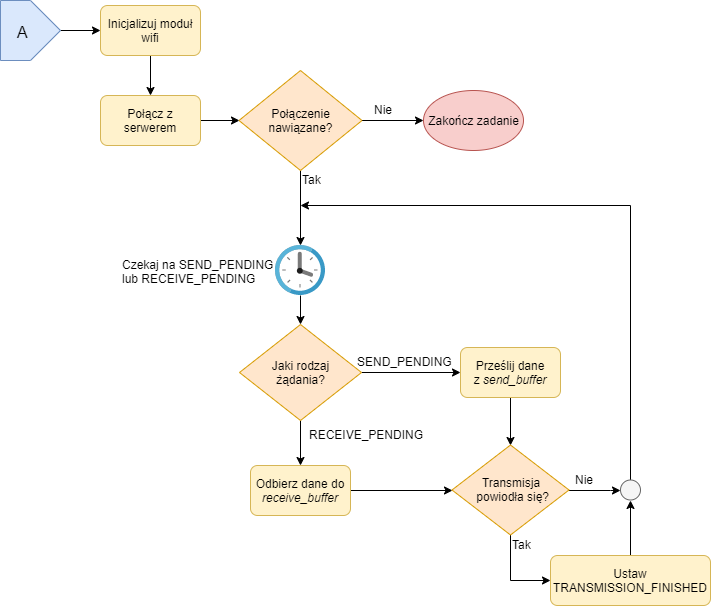

The diagram above was exported from draw.io. Its source (the exported page's mxGraphModel, read from the mxfile embedded in the PNG):
<mxGraphModel dx="1851" dy="485" grid="1" gridSize="10" guides="1" tooltips="1" connect="1" arrows="1" fold="1" page="1" pageScale="1" pageWidth="827" pageHeight="1169" math="0" shadow="0">
  <root>
    <mxCell id="0" />
    <mxCell id="1" parent="0" />
    <mxCell id="3Lz82bPJahY78uWO0Nbz-3" style="edgeStyle=orthogonalEdgeStyle;rounded=0;orthogonalLoop=1;jettySize=auto;html=1;entryX=0;entryY=0.5;entryDx=0;entryDy=0;" edge="1" parent="1" source="3Lz82bPJahY78uWO0Nbz-1" target="3Lz82bPJahY78uWO0Nbz-5">
      <mxGeometry relative="1" as="geometry">
        <mxPoint x="140" y="240" as="targetPoint" />
        <Array as="points" />
      </mxGeometry>
    </mxCell>
    <mxCell id="3Lz82bPJahY78uWO0Nbz-1" value="" style="verticalLabelPosition=bottom;verticalAlign=top;html=1;shape=offPageConnector;rounded=0;size=0.5;strokeWidth=1;fillColor=#dae8fc;strokeColor=#6c8ebf;direction=north;" vertex="1" parent="1">
      <mxGeometry x="-10" y="225" width="60" height="60" as="geometry" />
    </mxCell>
    <mxCell id="3Lz82bPJahY78uWO0Nbz-2" value="&lt;font style=&quot;font-size: 16px&quot;&gt;A&lt;/font&gt;" style="text;html=1;resizable=0;points=[];autosize=1;align=left;verticalAlign=top;spacingTop=-4;" vertex="1" parent="1">
      <mxGeometry x="5" y="245" width="30" height="20" as="geometry" />
    </mxCell>
    <mxCell id="3Lz82bPJahY78uWO0Nbz-6" style="edgeStyle=orthogonalEdgeStyle;rounded=0;orthogonalLoop=1;jettySize=auto;html=1;entryX=0.5;entryY=0;entryDx=0;entryDy=0;" edge="1" parent="1" source="3Lz82bPJahY78uWO0Nbz-5" target="3Lz82bPJahY78uWO0Nbz-7">
      <mxGeometry relative="1" as="geometry">
        <mxPoint x="140" y="340" as="targetPoint" />
      </mxGeometry>
    </mxCell>
    <mxCell id="3Lz82bPJahY78uWO0Nbz-5" value="Inicjalizuj moduł wifi" style="rounded=1;whiteSpace=wrap;html=1;absoluteArcSize=1;arcSize=14;strokeWidth=1;fillColor=#fff2cc;strokeColor=#d6b656;" vertex="1" parent="1">
      <mxGeometry x="90" y="230" width="100" height="50" as="geometry" />
    </mxCell>
    <mxCell id="3Lz82bPJahY78uWO0Nbz-9" style="edgeStyle=orthogonalEdgeStyle;rounded=0;orthogonalLoop=1;jettySize=auto;html=1;entryX=0;entryY=0.5;entryDx=0;entryDy=0;entryPerimeter=0;" edge="1" parent="1" source="3Lz82bPJahY78uWO0Nbz-7" target="3Lz82bPJahY78uWO0Nbz-8">
      <mxGeometry relative="1" as="geometry" />
    </mxCell>
    <mxCell id="3Lz82bPJahY78uWO0Nbz-7" value="Połącz z serwerem" style="rounded=1;whiteSpace=wrap;html=1;absoluteArcSize=1;arcSize=14;strokeWidth=1;fillColor=#fff2cc;strokeColor=#d6b656;" vertex="1" parent="1">
      <mxGeometry x="90" y="320" width="100" height="50" as="geometry" />
    </mxCell>
    <mxCell id="3Lz82bPJahY78uWO0Nbz-10" style="edgeStyle=orthogonalEdgeStyle;rounded=0;orthogonalLoop=1;jettySize=auto;html=1;entryX=0;entryY=0.5;entryDx=0;entryDy=0;" edge="1" parent="1" source="3Lz82bPJahY78uWO0Nbz-8">
      <mxGeometry relative="1" as="geometry">
        <mxPoint x="413" y="345" as="targetPoint" />
      </mxGeometry>
    </mxCell>
    <mxCell id="3Lz82bPJahY78uWO0Nbz-16" style="rounded=0;orthogonalLoop=1;jettySize=auto;html=1;" edge="1" parent="1" source="3Lz82bPJahY78uWO0Nbz-8" target="3Lz82bPJahY78uWO0Nbz-19">
      <mxGeometry relative="1" as="geometry">
        <mxPoint x="300" y="460" as="targetPoint" />
      </mxGeometry>
    </mxCell>
    <mxCell id="3Lz82bPJahY78uWO0Nbz-8" value="Połączenie nawiązane?" style="strokeWidth=1;html=1;shape=mxgraph.flowchart.decision;whiteSpace=wrap;fillColor=#ffe6cc;strokeColor=#d79b00;" vertex="1" parent="1">
      <mxGeometry x="228.5" y="295" width="123" height="100" as="geometry" />
    </mxCell>
    <mxCell id="3Lz82bPJahY78uWO0Nbz-11" value="Nie" style="text;html=1;resizable=0;points=[];autosize=1;align=left;verticalAlign=top;spacingTop=-4;" vertex="1" parent="1">
      <mxGeometry x="361.5" y="325" width="30" height="20" as="geometry" />
    </mxCell>
    <mxCell id="3Lz82bPJahY78uWO0Nbz-13" value="Zakończ zadanie" style="strokeWidth=1;html=1;shape=mxgraph.flowchart.start_1;whiteSpace=wrap;fillColor=#f8cecc;strokeColor=#b85450;" vertex="1" parent="1">
      <mxGeometry x="413" y="315" width="100" height="60" as="geometry" />
    </mxCell>
    <mxCell id="3Lz82bPJahY78uWO0Nbz-17" value="Tak" style="text;html=1;resizable=0;points=[];autosize=1;align=left;verticalAlign=top;spacingTop=-4;" vertex="1" parent="1">
      <mxGeometry x="290" y="395" width="30" height="20" as="geometry" />
    </mxCell>
    <mxCell id="3Lz82bPJahY78uWO0Nbz-22" style="edgeStyle=orthogonalEdgeStyle;rounded=0;orthogonalLoop=1;jettySize=auto;html=1;entryX=0.5;entryY=0;entryDx=0;entryDy=0;entryPerimeter=0;" edge="1" parent="1" source="3Lz82bPJahY78uWO0Nbz-19" target="3Lz82bPJahY78uWO0Nbz-21">
      <mxGeometry relative="1" as="geometry" />
    </mxCell>
    <mxCell id="3Lz82bPJahY78uWO0Nbz-19" value="" style="aspect=fixed;html=1;points=[];align=center;image;fontSize=12;image=img/lib/mscae/Clock.svg;strokeWidth=1;" vertex="1" parent="1">
      <mxGeometry x="265" y="470" width="50" height="50" as="geometry" />
    </mxCell>
    <mxCell id="3Lz82bPJahY78uWO0Nbz-20" value="Czekaj na SEND_PENDING&lt;br&gt;lub RECEIVE_PENDING" style="text;html=1;resizable=0;points=[];autosize=1;align=left;verticalAlign=top;spacingTop=-4;" vertex="1" parent="1">
      <mxGeometry x="110" y="480" width="170" height="30" as="geometry" />
    </mxCell>
    <mxCell id="3Lz82bPJahY78uWO0Nbz-23" style="edgeStyle=orthogonalEdgeStyle;rounded=0;orthogonalLoop=1;jettySize=auto;html=1;" edge="1" parent="1" source="3Lz82bPJahY78uWO0Nbz-21" target="3Lz82bPJahY78uWO0Nbz-25">
      <mxGeometry relative="1" as="geometry">
        <mxPoint x="450" y="665" as="targetPoint" />
      </mxGeometry>
    </mxCell>
    <mxCell id="3Lz82bPJahY78uWO0Nbz-26" style="edgeStyle=orthogonalEdgeStyle;rounded=0;orthogonalLoop=1;jettySize=auto;html=1;entryX=0.5;entryY=0;entryDx=0;entryDy=0;" edge="1" parent="1" source="3Lz82bPJahY78uWO0Nbz-21" target="3Lz82bPJahY78uWO0Nbz-28">
      <mxGeometry relative="1" as="geometry">
        <mxPoint x="290" y="695" as="targetPoint" />
      </mxGeometry>
    </mxCell>
    <mxCell id="3Lz82bPJahY78uWO0Nbz-21" value="Jaki rodzaj&lt;br&gt;żądania?" style="strokeWidth=1;html=1;shape=mxgraph.flowchart.decision;whiteSpace=wrap;fillColor=#ffe6cc;strokeColor=#d79b00;" vertex="1" parent="1">
      <mxGeometry x="229" y="549" width="122" height="96" as="geometry" />
    </mxCell>
    <mxCell id="3Lz82bPJahY78uWO0Nbz-24" value="SEND_PENDING" style="text;html=1;resizable=0;points=[];autosize=1;align=left;verticalAlign=top;spacingTop=-4;" vertex="1" parent="1">
      <mxGeometry x="345" y="577" width="110" height="20" as="geometry" />
    </mxCell>
    <mxCell id="3Lz82bPJahY78uWO0Nbz-31" style="edgeStyle=orthogonalEdgeStyle;rounded=0;orthogonalLoop=1;jettySize=auto;html=1;entryX=0.5;entryY=0;entryDx=0;entryDy=0;entryPerimeter=0;" edge="1" parent="1" source="3Lz82bPJahY78uWO0Nbz-25" target="3Lz82bPJahY78uWO0Nbz-30">
      <mxGeometry relative="1" as="geometry" />
    </mxCell>
    <mxCell id="3Lz82bPJahY78uWO0Nbz-25" value="Prześlij dane z&amp;nbsp;&lt;i&gt;send_buffer&lt;/i&gt;" style="rounded=1;whiteSpace=wrap;html=1;absoluteArcSize=1;arcSize=14;strokeWidth=1;fillColor=#fff2cc;strokeColor=#d6b656;" vertex="1" parent="1">
      <mxGeometry x="450" y="572" width="100" height="50" as="geometry" />
    </mxCell>
    <mxCell id="3Lz82bPJahY78uWO0Nbz-27" value="RECEIVE_PENDING" style="text;html=1;resizable=0;points=[];autosize=1;align=left;verticalAlign=top;spacingTop=-4;" vertex="1" parent="1">
      <mxGeometry x="296.5" y="649.5" width="130" height="20" as="geometry" />
    </mxCell>
    <mxCell id="3Lz82bPJahY78uWO0Nbz-29" style="edgeStyle=orthogonalEdgeStyle;rounded=0;orthogonalLoop=1;jettySize=auto;html=1;entryX=0;entryY=0.5;entryDx=0;entryDy=0;entryPerimeter=0;" edge="1" parent="1" source="3Lz82bPJahY78uWO0Nbz-28" target="3Lz82bPJahY78uWO0Nbz-30">
      <mxGeometry relative="1" as="geometry">
        <mxPoint x="420" y="720" as="targetPoint" />
      </mxGeometry>
    </mxCell>
    <mxCell id="3Lz82bPJahY78uWO0Nbz-28" value="Odbierz dane do &lt;i&gt;receive_buffer&lt;/i&gt;" style="rounded=1;whiteSpace=wrap;html=1;absoluteArcSize=1;arcSize=14;strokeWidth=1;fillColor=#fff2cc;strokeColor=#d6b656;" vertex="1" parent="1">
      <mxGeometry x="240" y="690" width="100" height="50" as="geometry" />
    </mxCell>
    <mxCell id="3Lz82bPJahY78uWO0Nbz-32" style="edgeStyle=orthogonalEdgeStyle;rounded=0;orthogonalLoop=1;jettySize=auto;html=1;entryX=0;entryY=0.5;entryDx=0;entryDy=0;" edge="1" parent="1" source="3Lz82bPJahY78uWO0Nbz-30" target="3Lz82bPJahY78uWO0Nbz-35">
      <mxGeometry relative="1" as="geometry">
        <mxPoint x="630" y="780" as="targetPoint" />
      </mxGeometry>
    </mxCell>
    <mxCell id="3Lz82bPJahY78uWO0Nbz-43" style="edgeStyle=orthogonalEdgeStyle;rounded=0;orthogonalLoop=1;jettySize=auto;html=1;entryX=0;entryY=0.5;entryDx=0;entryDy=0;entryPerimeter=0;" edge="1" parent="1" source="3Lz82bPJahY78uWO0Nbz-30" target="3Lz82bPJahY78uWO0Nbz-39">
      <mxGeometry relative="1" as="geometry">
        <Array as="points">
          <mxPoint x="600" y="715" />
          <mxPoint x="600" y="715" />
        </Array>
      </mxGeometry>
    </mxCell>
    <mxCell id="3Lz82bPJahY78uWO0Nbz-30" value="Transmisja&lt;br&gt;&amp;nbsp;powiodła się?" style="strokeWidth=1;html=1;shape=mxgraph.flowchart.decision;whiteSpace=wrap;fillColor=#ffe6cc;strokeColor=#d79b00;" vertex="1" parent="1">
      <mxGeometry x="441.5" y="669.5" width="117" height="90" as="geometry" />
    </mxCell>
    <mxCell id="3Lz82bPJahY78uWO0Nbz-33" value="Tak" style="text;html=1;resizable=0;points=[];autosize=1;align=left;verticalAlign=top;spacingTop=-4;" vertex="1" parent="1">
      <mxGeometry x="500" y="759.5" width="30" height="20" as="geometry" />
    </mxCell>
    <mxCell id="3Lz82bPJahY78uWO0Nbz-45" style="edgeStyle=orthogonalEdgeStyle;rounded=0;orthogonalLoop=1;jettySize=auto;html=1;entryX=0.5;entryY=1;entryDx=0;entryDy=0;entryPerimeter=0;exitX=0.5;exitY=0;exitDx=0;exitDy=0;" edge="1" parent="1" source="3Lz82bPJahY78uWO0Nbz-35" target="3Lz82bPJahY78uWO0Nbz-39">
      <mxGeometry relative="1" as="geometry">
        <mxPoint x="560" y="780" as="targetPoint" />
      </mxGeometry>
    </mxCell>
    <mxCell id="3Lz82bPJahY78uWO0Nbz-35" value="Ustaw TRANSMISSION_FINISHED" style="rounded=1;whiteSpace=wrap;html=1;absoluteArcSize=1;arcSize=14;strokeWidth=1;fillColor=#fff2cc;strokeColor=#d6b656;" vertex="1" parent="1">
      <mxGeometry x="540" y="780" width="160" height="50" as="geometry" />
    </mxCell>
    <mxCell id="3Lz82bPJahY78uWO0Nbz-37" value="Nie" style="text;html=1;resizable=0;points=[];autosize=1;align=left;verticalAlign=top;spacingTop=-4;" vertex="1" parent="1">
      <mxGeometry x="563" y="695" width="30" height="20" as="geometry" />
    </mxCell>
    <mxCell id="3Lz82bPJahY78uWO0Nbz-44" style="edgeStyle=orthogonalEdgeStyle;rounded=0;orthogonalLoop=1;jettySize=auto;html=1;" edge="1" parent="1" source="3Lz82bPJahY78uWO0Nbz-39">
      <mxGeometry relative="1" as="geometry">
        <mxPoint x="290" y="430" as="targetPoint" />
        <Array as="points">
          <mxPoint x="620" y="430" />
        </Array>
      </mxGeometry>
    </mxCell>
    <mxCell id="3Lz82bPJahY78uWO0Nbz-39" value="" style="verticalLabelPosition=bottom;verticalAlign=top;html=1;shape=mxgraph.flowchart.on-page_reference;fillColor=#f5f5f5;strokeColor=#666666;fontColor=#333333;" vertex="1" parent="1">
      <mxGeometry x="610" y="704.5" width="20" height="20" as="geometry" />
    </mxCell>
  </root>
</mxGraphModel>